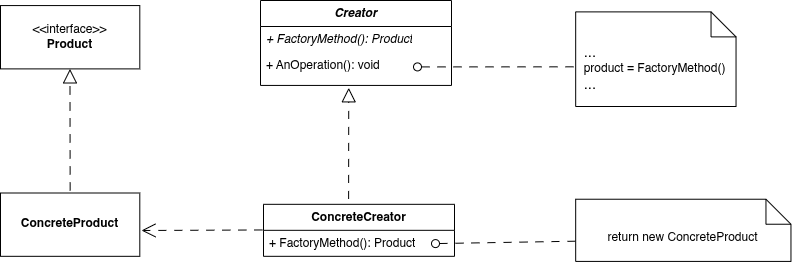

The diagram above was exported from draw.io. Its source (the exported page's mxGraphModel, read from the mxfile embedded in the PNG):
<mxGraphModel dx="1246" dy="817" grid="1" gridSize="10" guides="1" tooltips="1" connect="1" arrows="1" fold="1" page="1" pageScale="1" pageWidth="1920" pageHeight="1200" math="0" shadow="0">
  <root>
    <mxCell id="0" />
    <mxCell id="1" parent="0" />
    <mxCell id="bfvbvGX0QO6s1pf1iorq-9" edge="1" parent="1" style="html=1;verticalAlign=bottom;labelBackgroundColor=none;startArrow=oval;startFill=0;startSize=8;endArrow=none;rounded=0;dashed=1;dashPattern=8 8;entryX=0;entryY=0.675;entryDx=0;entryDy=0;entryPerimeter=0;" target="bfvbvGX0QO6s1pf1iorq-10" value="">
      <mxGeometry relative="1" x="-1" y="3" as="geometry">
        <mxPoint x="622" y="507.08615541922285" as="sourcePoint" />
        <mxPoint x="771" y="502.93" as="targetPoint" />
      </mxGeometry>
    </mxCell>
    <mxCell id="bfvbvGX0QO6s1pf1iorq-10" parent="1" style="shape=note2;boundedLbl=1;whiteSpace=wrap;html=1;size=25;verticalAlign=top;align=center;container=0;" value="return new ConcreteProduct" vertex="1">
      <mxGeometry height="62.18" width="215.28" x="762.18" y="462.73" as="geometry" />
    </mxCell>
    <mxCell id="bfvbvGX0QO6s1pf1iorq-11" edge="1" parent="1" style="html=1;verticalAlign=bottom;labelBackgroundColor=none;startArrow=oval;startFill=0;startSize=8;endArrow=none;rounded=0;dashed=1;dashPattern=8 8;" value="">
      <mxGeometry relative="1" x="-1" y="3" as="geometry">
        <mxPoint x="604" y="330.41204973877325" as="sourcePoint" />
        <mxPoint x="787.4372764786795" y="330.31441048034935" as="targetPoint" />
      </mxGeometry>
    </mxCell>
    <mxCell id="bfvbvGX0QO6s1pf1iorq-12" parent="1" style="shape=note2;boundedLbl=1;whiteSpace=wrap;html=1;size=25;verticalAlign=top;align=left;container=0;" value="&lt;font&gt;&amp;nbsp; &lt;font style=&quot;font-size: 15px;&quot;&gt;...&lt;/font&gt;&lt;/font&gt;&lt;div&gt;&amp;nbsp; product = FactoryMethod()&lt;/div&gt;&lt;div&gt;&amp;nbsp; &lt;font style=&quot;font-size: 15px;&quot;&gt;...&lt;/font&gt;&lt;/div&gt;" vertex="1">
      <mxGeometry height="94.61" width="160.36" x="762.18" y="275.39" as="geometry" />
    </mxCell>
    <mxCell id="bfvbvGX0QO6s1pf1iorq-13" edge="1" parent="1" style="endArrow=block;dashed=1;endFill=0;endSize=12;html=1;rounded=0;exitX=0.47;exitY=-0.057;exitDx=0;exitDy=0;exitPerimeter=0;dashPattern=8 8;" value="">
      <mxGeometry relative="1" width="160" as="geometry">
        <mxPoint x="535.1116000000002" y="462.43000000000006" as="sourcePoint" />
        <mxPoint x="535.2379642365886" y="351.31004366812226" as="targetPoint" />
      </mxGeometry>
    </mxCell>
    <mxCell id="bfvbvGX0QO6s1pf1iorq-14" parent="1" style="html=1;whiteSpace=wrap;container=0;" value="&lt;b&gt;ConcreteProduct&lt;/b&gt;" vertex="1">
      <mxGeometry height="63.318777292576414" width="139.30055020632733" x="187" y="456.4965938864629" as="geometry" />
    </mxCell>
    <mxCell id="bfvbvGX0QO6s1pf1iorq-15" edge="1" parent="1" source="ntDxXAorxXdMuGyxoQz7-5" style="endArrow=open;endSize=12;dashed=1;html=1;rounded=0;dashPattern=8 8;exitX=-0.006;exitY=0.493;exitDx=0;exitDy=0;exitPerimeter=0;" value="">
      <mxGeometry relative="1" width="160" as="geometry">
        <mxPoint x="440" y="490" as="sourcePoint" />
        <mxPoint x="328" y="494" as="targetPoint" />
      </mxGeometry>
    </mxCell>
    <mxCell id="bfvbvGX0QO6s1pf1iorq-16" parent="1" style="html=1;whiteSpace=wrap;container=0;" value="&lt;div&gt;&amp;lt;&amp;lt;interface&amp;gt;&amp;gt;&lt;/div&gt;&lt;b&gt;Product&lt;/b&gt;" vertex="1">
      <mxGeometry height="63.318777292576414" width="139.30055020632733" x="187" y="269.0730131004367" as="geometry" />
    </mxCell>
    <mxCell id="bfvbvGX0QO6s1pf1iorq-17" edge="1" parent="1" style="endArrow=block;dashed=1;endFill=0;endSize=12;html=1;rounded=0;dashPattern=8 8;" value="">
      <mxGeometry relative="1" width="160" as="geometry">
        <mxPoint x="256.65027510316366" y="453.9638427947599" as="sourcePoint" />
        <mxPoint x="256.47298349381015" y="332.3917903930131" as="targetPoint" />
      </mxGeometry>
    </mxCell>
    <mxCell id="ntDxXAorxXdMuGyxoQz7-5" parent="1" style="swimlane;fontStyle=1;align=center;verticalAlign=top;childLayout=stackLayout;horizontal=1;startSize=26;horizontalStack=0;resizeParent=1;resizeParentMax=0;resizeLast=0;collapsible=1;marginBottom=0;whiteSpace=wrap;html=1;" value="ConcreteCreator" vertex="1">
      <mxGeometry height="52" width="191" x="450" y="467.82" as="geometry" />
    </mxCell>
    <mxCell id="ntDxXAorxXdMuGyxoQz7-8" parent="ntDxXAorxXdMuGyxoQz7-5" style="text;strokeColor=none;fillColor=none;align=left;verticalAlign=top;spacingLeft=4;spacingRight=4;overflow=hidden;rotatable=0;points=[[0,0.5],[1,0.5]];portConstraint=eastwest;whiteSpace=wrap;html=1;" value="+ FactoryMethod(): Product" vertex="1">
      <mxGeometry height="26" width="191" y="26" as="geometry" />
    </mxCell>
    <mxCell id="ntDxXAorxXdMuGyxoQz7-10" parent="1" style="swimlane;fontStyle=1;align=center;verticalAlign=top;childLayout=stackLayout;horizontal=1;startSize=26;horizontalStack=0;resizeParent=1;resizeParentMax=0;resizeLast=0;collapsible=1;marginBottom=0;whiteSpace=wrap;html=1;" value="&lt;i&gt;Creator&lt;/i&gt;" vertex="1">
      <mxGeometry height="84.92576419213975" width="191" x="447" y="264" as="geometry" />
    </mxCell>
    <mxCell id="ntDxXAorxXdMuGyxoQz7-11" parent="ntDxXAorxXdMuGyxoQz7-10" style="text;strokeColor=none;fillColor=none;align=left;verticalAlign=top;spacingLeft=4;spacingRight=4;overflow=hidden;rotatable=0;points=[[0,0.5],[1,0.5]];portConstraint=eastwest;whiteSpace=wrap;html=1;" value="&lt;i&gt;+ FactoryMethod(): Product&lt;/i&gt;" vertex="1">
      <mxGeometry height="26" width="191" y="26" as="geometry" />
    </mxCell>
    <mxCell id="ntDxXAorxXdMuGyxoQz7-12" parent="ntDxXAorxXdMuGyxoQz7-10" style="text;strokeColor=none;fillColor=none;align=left;verticalAlign=top;spacingLeft=4;spacingRight=4;overflow=hidden;rotatable=0;points=[[0,0.5],[1,0.5]];portConstraint=eastwest;whiteSpace=wrap;html=1;container=0;" value="+ AnOperation(): void" vertex="1">
      <mxGeometry height="32.925764192139745" width="191" y="52" as="geometry" />
    </mxCell>
  </root>
</mxGraphModel>